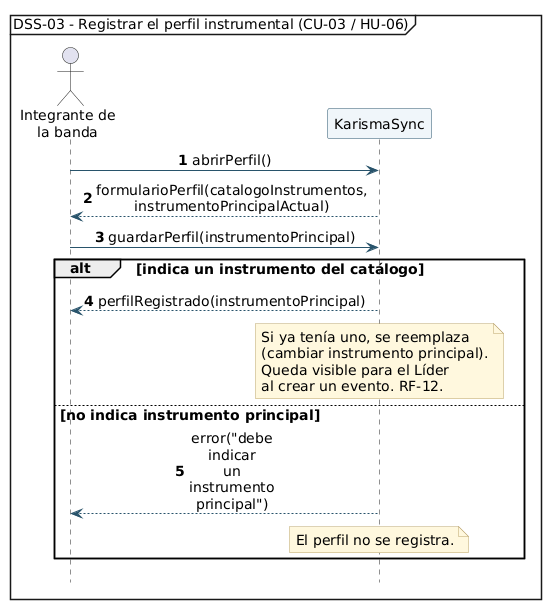

The diagram above was rendered by PlantUML. Its source (embedded in the PNG):
@startuml
mainframe DSS-03 - Registrar el perfil instrumental (CU-03 / HU-06)
autonumber
hide footbox
skinparam backgroundColor white
skinparam shadowing false
skinparam defaultFontName SansSerif
skinparam defaultFontSize 14
skinparam sequenceMessageAlign center
skinparam maxMessageSize 58
skinparam BoxPadding 4
skinparam NotePadding 4
skinparam sequenceMessageSpacing 6
skinparam ArrowColor #28536B
skinparam participantBorderColor #28536B
skinparam participantBackgroundColor #F0F6FA
skinparam noteBackgroundColor #FFF8DE
skinparam noteBorderColor #BBA46B

actor "Integrante de\nla banda" as Integrante
participant "KarismaSync" as Sistema

Integrante -> Sistema: abrirPerfil()
Sistema --> Integrante: formularioPerfil(catalogoInstrumentos, instrumentoPrincipalActual)

Integrante -> Sistema: guardarPerfil(instrumentoPrincipal)

alt indica un instrumento del catálogo
  Sistema --> Integrante: perfilRegistrado(instrumentoPrincipal)
  note over Sistema
    Si ya tenía uno, se reemplaza
    (cambiar instrumento principal).
    Queda visible para el Líder
    al crear un evento. RF-12.
  end note
else no indica instrumento principal
  Sistema --> Integrante: error("debe indicar un instrumento principal")
  note over Sistema
    El perfil no se registra.
  end note
end

@enduml